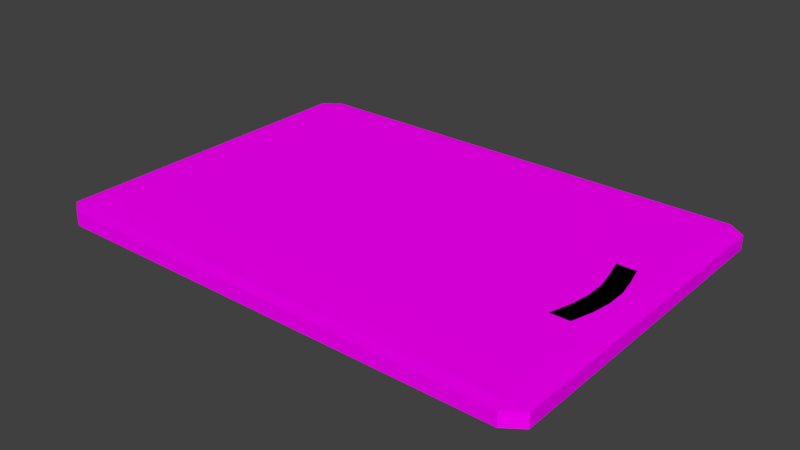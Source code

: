 # Source: chopping_board_unwrapped.blend  (saved by Blender 2.79.0; exported with 4.5.12 LTS)
import bpy
from mathutils import Matrix  # noqa: F401  (used for matrix-valued properties, if any)

bpy.ops.wm.read_factory_settings(use_empty=True)
scene = bpy.context.scene
scene.name = 'Scene'

# ---- collections
col_collection_1 = bpy.data.collections.new('Collection 1'); scene.collection.children.link(col_collection_1)

# ---- images (referenced by path relative to the original .blend; pixels are not part of the script)
import os
ASSET_DIR = os.environ.get("B2B_ASSET_DIR", "")  # directory of the original .blend (textures are referenced by path, not embedded)
HERE = os.path.dirname(os.path.abspath(__file__))  # packed textures are extracted next to this script under _unpacked/

def load_image(name, relpath, width, height, colorspace="sRGB"):
    """Load a texture the original file referenced (path relative to the .blend, or extracted next to this script)."""
    p = next((c for c in (os.path.join(HERE, relpath), os.path.join(ASSET_DIR, relpath)) if relpath and os.path.exists(c)), "")
    if p:
        img = bpy.data.images.load(p, check_existing=True)
        img.name = name
    else:  # same state as the original file: an image datablock whose file is absent (Cycles renders it pink)
        img = bpy.data.images.new(name, width, height)
        img.source = "FILE"
        img.filepath = "//" + (relpath or name)
    img.colorspace_settings.name = colorspace
    return img
img_choppingboard_texture2_png = load_image('choppingboard_texture2.png', 'choppingboard_texture2.png', 1024, 1024, 'sRGB')

# ---- materials (node trees are filled in below, after node groups)
mat_material = bpy.data.materials.new('Material')
mat_material.alpha_threshold = 0.0
mat_material.roughness = 0.5

# ---- material node trees
mat_material.use_nodes = True; mat_material.node_tree.nodes.clear()
_N = mat_material.node_tree.nodes; _L = mat_material.node_tree.links
n0 = _N.new('ShaderNodeOutputMaterial'); n0.name = 'Material Output'; n0.location = (300, 300)
n1 = _N.new('ShaderNodeBsdfDiffuse'); n1.name = 'Diffuse BSDF'; n1.location = (10, 300)
n2 = _N.new('ShaderNodeTexImage'); n2.name = 'Image Texture'; n2.location = (-207, 376)
n2.width = 140
n2.image = img_choppingboard_texture2_png
_L.new(n1.outputs[0], n0.inputs[0])
_L.new(n2.outputs[0], n1.inputs[0])
n0.is_active_output = True

# ---- world
world_world = bpy.data.worlds.new('World'); scene.world = world_world
world_world.color = (0.05088, 0.05088, 0.05088)
world_world.use_sun_shadow = False
world_world.sun_shadow_jitter_overblur = 0.0
world_world.cycles.sampling_method = 'MANUAL'

# ---- meshes
me_cube_001 = bpy.data.meshes.new('Cube.001')
me_cube_001.from_pydata([(0.7995, -0.0531, -1.0), (0.7995, 0.05706, -1.0), (0.7875, -0.1628, -1.0), (0.7861, 0.1573, -1.0), (0.8777, 0.05706, -1.0), (0.8777, -0.0531, -1.0), (0.762, -0.2875, -1.0), (0.7646, 0.2783, -1.0), (0.8643, 0.1573, -1.0), (0.8656, -0.1628, -1.0), (0.8401, -0.2875, -1.0), (0.8428, 0.2783, -1.0), (0.7995, -0.0531, 1.0), (0.7995, 0.05706, 1.0), (0.7875, -0.1628, 1.0), (0.7861, 0.1573, 1.0), (0.762, -0.2875, 1.0), (0.8777, 0.05706, 1.0), (0.8777, -0.0531, 1.0), (0.7646, 0.2783, 1.0), (0.8656, -0.1628, 1.0), (0.8401, -0.2875, 1.0), (0.8643, 0.1573, 1.0), (0.8428, 0.2783, 1.0), (-0.9288, -0.9288, -1.0), (-0.9288, -1.0, -0.9288), (-1.0, -0.9288, -0.9288), (-0.9288, -1.0, 0.9288), (-0.9288, -0.9288, 1.0), (-1.0, -0.9288, 0.9288), (-0.9288, 0.9288, -1.0), (-1.0, 0.9288, -0.9288), (-0.9288, 1.0, -0.9288), (-0.9288, 0.9288, 1.0), (-0.9288, 1.0, 0.9288), (-1.0, 0.9288, 0.9288), (0.9288, -0.9288, -1.0), (1.0, -0.9288, -0.9288), (0.9288, -1.0, -0.9288), (0.9288, -0.9288, 1.0), (0.9288, -1.0, 0.9288), (1.0, -0.9288, 0.9288), (0.9288, 0.9288, -1.0), (0.9288, 1.0, -0.9288), (1.0, 0.9288, -0.9288), (0.9288, 0.9288, 1.0), (1.0, 0.9288, 0.9288), (0.9288, 1.0, 0.9288)], [], [(2, 0, 1, 3, 7, 11, 8, 4, 5, 9, 10, 6), (16, 21, 20, 18, 17, 22, 23, 19, 15, 13, 12, 14), (38, 40, 27, 25), (44, 46, 41, 37), (45, 17, 18, 20, 21, 16, 28, 39), (26, 29, 35, 31), (32, 34, 47, 43), (24, 25, 26), (27, 28, 29), (30, 31, 32), (33, 34, 35), (36, 37, 38), (39, 40, 41), (42, 43, 44), (45, 46, 47), (30, 24, 26, 31), (25, 27, 29, 26), (28, 33, 35, 29), (34, 32, 31, 35), (42, 30, 32, 43), (33, 45, 47, 34), (46, 44, 43, 47), (36, 42, 44, 37), (45, 39, 41, 46), (40, 38, 37, 41), (24, 36, 38, 25), (39, 28, 27, 40), (30, 42, 36, 5, 4, 8, 11, 7, 3, 1, 0, 2, 6, 24), (28, 16, 14, 12, 13, 15, 19, 23, 22, 17, 45, 33), (22, 23, 19, 15, 13, 12, 14, 16, 21, 20, 18, 17), (24, 6, 10, 9, 5, 36)])
_uv = me_cube_001.uv_layers.new(name='UVMap')
_uv.uv.foreach_set('vector', [0.3052, 0.7907, 0.3072, 0.7633, 0.3072, 0.7357, 0.3049, 0.7107, 0.3013, 0.6804, 0.3146, 0.6804, 0.3183, 0.7107, 0.3206, 0.7357, 0.3206, 0.7633, 0.3185, 0.7907, 0.3141, 0.8219, 0.3008, 0.8219, 0.9715, 0.1781, 0.9849, 0.1781, 0.9892, 0.2093, 0.9913, 0.2367, 0.9913, 0.2643, 0.989, 0.2893, 0.9853, 0.3196, 0.972, 0.3196, 0.9756, 0.2893, 0.9779, 0.2643, 0.9779, 0.2367, 0.9759, 0.2093, 0.3293, 0.4822, 0.01216, 0.4822, 0.01216, 0.0178, 0.3293, 0.0178, 0.3536, 0.4822, 0.3536, 0.0178, 0.6707, 0.0178, 0.6707, 0.4822, 1.0, 0.4822, 0.9913, 0.2643, 0.9913, 0.2367, 0.9892, 0.2093, 0.9849, 0.1781, 0.9715, 0.1781, 0.6829, 0.0178, 1.0, 0.0178, 0.9878, 0.9822, 0.6707, 0.9822, 0.6707, 0.5178, 0.9878, 0.5178, 0.3536, 0.5, 0.6707, 0.5, 0.6707, 0.9644, 0.3536, 0.9644, 0.01216, 0.9822, 0.01216, 1.0, 0.0, 0.9822, 0.6829, 0.0, 0.6829, 0.0178, 0.6707, 0.0178, 0.01216, 0.5178, 2.035e-08, 0.5178, 0.01216, 0.5, 0.6829, 0.4822, 0.6829, 0.5, 0.6707, 0.4822, 0.3414, 0.4822, 0.3293, 0.5, 0.3293, 0.4822, 4.07e-08, 0.4822, 0.01216, 0.4822, 0.01216, 0.5, 0.3536, 0.5, 0.3414, 0.4822, 0.3536, 0.4822, 0.3536, 2.235e-07, 0.3536, 0.0178, 0.3414, 0.0178, 0.01216, 0.5178, 0.01216, 0.9822, 0.0, 0.9822, 2.035e-08, 0.5178, 0.3293, 0.0178, 0.01216, 0.0178, 0.01216, 5.96e-08, 0.3293, 0.0, 0.6829, 0.0178, 0.6829, 0.4822, 0.6707, 0.4822, 0.6707, 0.0178, 0.6707, 0.5, 0.9878, 0.5, 0.9878, 0.5178, 0.6707, 0.5178, 0.3293, 0.5178, 0.01216, 0.5178, 0.01216, 0.5, 0.3293, 0.5, 0.6829, 0.4822, 1.0, 0.4822, 1.0, 0.5, 0.6829, 0.5, 0.3536, 0.0178, 0.3536, 0.4822, 0.3414, 0.4822, 0.3414, 0.0178, 0.6707, 0.5, 0.3536, 0.5, 0.3536, 0.4822, 0.6707, 0.4822, 0.3536, 2.235e-07, 0.6707, 0.0, 0.6707, 0.0178, 0.3536, 0.0178, 0.01216, 0.4822, 0.3293, 0.4822, 0.3293, 0.5, 0.01216, 0.5, 0.3414, 0.0178, 0.3414, 0.4822, 0.3293, 0.4822, 0.3293, 0.0178, 4.07e-08, 0.4822, 0.0, 0.0178, 0.01216, 0.0178, 0.01216, 0.4822, 0.01216, 0.5178, 0.3293, 0.5178, 0.3293, 0.9822, 0.3206, 0.7633, 0.3206, 0.7357, 0.3183, 0.7107, 0.3146, 0.6804, 0.3013, 0.6804, 0.3049, 0.7107, 0.3072, 0.7357, 0.3072, 0.7633, 0.3052, 0.7907, 0.3008, 0.8219, 0.01216, 0.9822, 0.6829, 0.0178, 0.9715, 0.1781, 0.9759, 0.2093, 0.9779, 0.2367, 0.9779, 0.2643, 0.9756, 0.2893, 0.972, 0.3196, 0.9853, 0.3196, 0.989, 0.2893, 0.9913, 0.2643, 1.0, 0.4822, 0.6829, 0.4822, 0.989, 0.2893, 0.9853, 0.3196, 0.972, 0.3196, 0.9756, 0.2893, 0.9779, 0.2643, 0.9779, 0.2367, 0.9759, 0.2093, 0.9715, 0.1781, 0.9849, 0.1781, 0.9892, 0.2093, 0.9913, 0.2367, 0.9913, 0.2643, 0.01216, 0.9822, 0.3008, 0.8219, 0.3141, 0.8219, 0.3185, 0.7907, 0.3206, 0.7633, 0.3293, 0.9822])
me_cube_001.materials.append(mat_material)
me_cube_001.use_remesh_preserve_volume = False
me_cube_001.use_remesh_preserve_attributes = False
me_cube_001.use_mirror_vertex_groups = False
me_cube_001.update()

# ---- objects
ob_cube = bpy.data.objects.new('Cube', me_cube_001)

# ---- transforms, parenting, visibility, modifiers, constraints
ob_cube.location = (0.03237, 0.0, 0.0)
ob_cube.scale = (3.879, 2.752, 0.1153)
ob_cube.lineart.crease_threshold = 0.0

# ---- collection membership
col_collection_1.objects.link(ob_cube)

# ---- scene / render settings (as saved in the file)
scene.frame_start = 1; scene.frame_end = 250; scene.frame_set(1)
scene.render.engine = 'CYCLES'
scene.render.resolution_percentage = 50
scene.render.dither_intensity = 0.0
scene.cycles.use_denoising = False
scene.cycles.samples = 128
scene.cycles.sampling_pattern = 'TABULATED_SOBOL'
scene.cycles.use_adaptive_sampling = False
scene.cycles.use_light_tree = False
scene.cycles.blur_glossy = 0.0
scene.cycles.sample_clamp_indirect = 0.0
scene.view_settings.view_transform = 'Standard'
bpy.context.view_layer.update()

# ---- added for rendering (the .blend has no active camera and no usable light): camera, sun
cam_auto = bpy.data.cameras.new('AutoCamera')
cam_auto.lens = 50.0
cam_auto.sensor_width = 36.0
cam_auto.clip_end = 1000.0
ob_auto_camera = bpy.data.objects.new('AutoCamera', cam_auto)
scene.collection.objects.link(ob_auto_camera)
ob_auto_camera.location = (8.83548, -10.5637, 7.04249)
ob_auto_camera.rotation_euler = (1.09748, -7.21219e-08, 0.694738)
scene.camera = ob_auto_camera
light_auto_sun = bpy.data.lights.new('AutoSun', 'SUN')
light_auto_sun.energy = 3.0
light_auto_sun.angle = 0.0523599
ob_auto_sun = bpy.data.objects.new('AutoSun', light_auto_sun)
scene.collection.objects.link(ob_auto_sun)
ob_auto_sun.rotation_euler = (0.872665, 0.174533, 0.523599)
bpy.context.view_layer.update()
